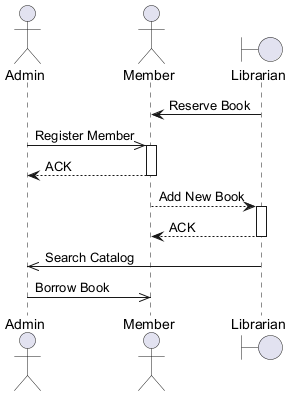

The diagram above was rendered by PlantUML. Its source (embedded in the PNG):
@startuml
skinparam backgroundColor #FFFFFF
skinparam classBackgroundColor #F1F8E9
skinparam classBorderColor #33691E
actor "Admin" as A
actor "Member" as M
boundary "Librarian" as L
L -> M : Reserve Book
A ->> M : Register Member
activate M
M --> A : ACK
deactivate M
M --> L : Add New Book
activate L
L --> M : ACK
deactivate L
L ->> A : Search Catalog
A ->> M : Borrow Book
@enduml